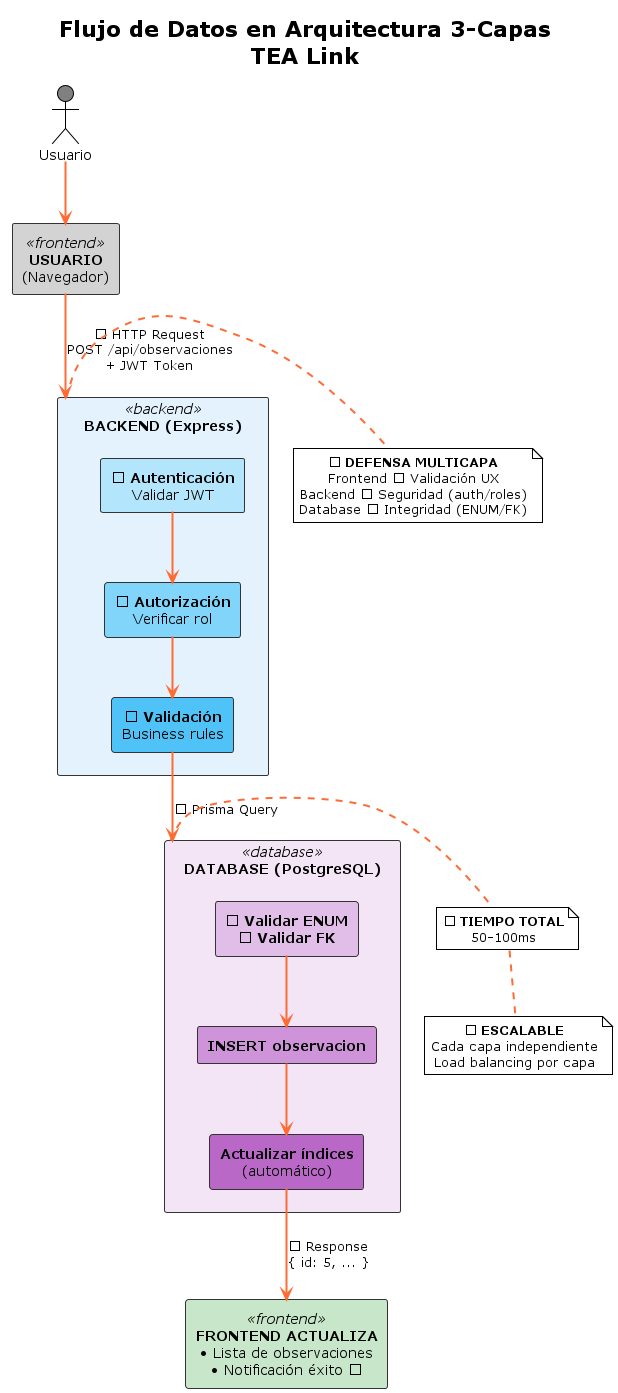

The diagram above was rendered by PlantUML. Its source (embedded in the PNG):
@startuml flujo-datos-arquitectura
!theme plain
skinparam backgroundColor white
skinparam defaultTextAlignment center
skinparam rectangleBackgroundColor<<frontend>> #E8E8E8
skinparam rectangleBackgroundColor<<backend>> #E3F2FD
skinparam rectangleBackgroundColor<<database>> #F3E5F5
skinparam rectangleBorderColor #333333
skinparam arrowColor #FF6B35
skinparam arrowThickness 2
skinparam shadowing false

title Flujo de Datos en Arquitectura 3-Capas\nTEA Link

actor Usuario as user #GRAY
rectangle "**USUARIO**\n(Navegador)" as nav <<frontend>> #LIGHTGRAY

rectangle "**BACKEND (Express)**" as backend <<backend>> #E3F2FD {
  rectangle "**✓ Autenticación**\nValidar JWT" as auth #B3E5FC
  rectangle "**✓ Autorización**\nVerificar rol" as authz #81D4FA
  rectangle "**✓ Validación**\nBusiness rules" as validation #4FC3F7
}

rectangle "**DATABASE (PostgreSQL)**" as database <<database>> #F3E5F5 {
  rectangle "**✓ Validar ENUM**\n**✓ Validar FK**" as dbvalidation #E1BEE7
  rectangle "**INSERT observacion**" as insert #CE93D8
  rectangle "**Actualizar índices**\n(automático)" as indexes #BA68C8
}

rectangle "**FRONTEND ACTUALIZA**\n• Lista de observaciones\n• Notificación éxito ✓" as response <<frontend>> #C8E6C9

user --> nav
nav --> backend : **①** HTTP Request\nPOST /api/observaciones\n+ JWT Token
auth --> authz
authz --> validation
validation --> database : **②** Prisma Query
dbvalidation --> insert
insert --> indexes
indexes --> response : **③** Response\n{ id: 5, ... }

note right of backend
  **🔒 DEFENSA MULTICAPA**
  Frontend → Validación UX
  Backend → Seguridad (auth/roles)
  Database → Integridad (ENUM/FK)
end note

note right of database
  **⚡ TIEMPO TOTAL**
  50-100ms
end note

note bottom
  **📈 ESCALABLE**
  Cada capa independiente
  Load balancing por capa
end note

@enduml